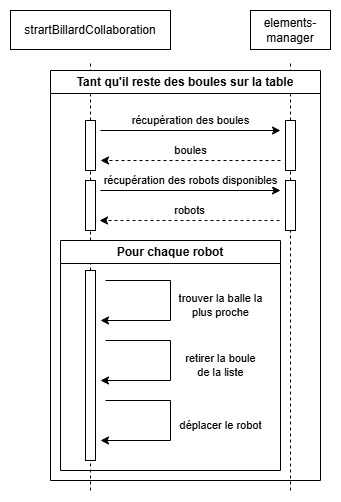

The diagram above was exported from draw.io. Its source (the exported page's mxGraphModel, read from the mxfile embedded in the PNG):
<mxGraphModel dx="1044" dy="626" grid="1" gridSize="10" guides="1" tooltips="1" connect="1" arrows="1" fold="1" page="1" pageScale="1" pageWidth="827" pageHeight="1169" math="0" shadow="0">
  <root>
    <mxCell id="0" />
    <mxCell id="1" parent="0" />
    <mxCell id="-sv18HcWKoeyZ52o21j2-1" value="strartBillardCollaboration" style="rounded=0;whiteSpace=wrap;html=1;" parent="1" vertex="1">
      <mxGeometry x="80" width="160" height="39" as="geometry" />
    </mxCell>
    <mxCell id="-sv18HcWKoeyZ52o21j2-2" value="elements-manager" style="rounded=0;whiteSpace=wrap;html=1;" parent="1" vertex="1">
      <mxGeometry x="320" width="80" height="39" as="geometry" />
    </mxCell>
    <mxCell id="-sv18HcWKoeyZ52o21j2-4" value="" style="endArrow=none;dashed=1;html=1;rounded=0;" parent="1" source="-sv18HcWKoeyZ52o21j2-7" edge="1">
      <mxGeometry width="50" height="50" relative="1" as="geometry">
        <mxPoint x="160" y="480" as="sourcePoint" />
        <mxPoint x="160" y="50" as="targetPoint" />
      </mxGeometry>
    </mxCell>
    <mxCell id="-sv18HcWKoeyZ52o21j2-5" value="" style="endArrow=none;dashed=1;html=1;rounded=0;" parent="1" source="-sv18HcWKoeyZ52o21j2-10" edge="1">
      <mxGeometry width="50" height="50" relative="1" as="geometry">
        <mxPoint x="360" y="480" as="sourcePoint" />
        <mxPoint x="360" y="50" as="targetPoint" />
      </mxGeometry>
    </mxCell>
    <mxCell id="-sv18HcWKoeyZ52o21j2-8" value="" style="endArrow=none;dashed=1;html=1;rounded=0;" parent="1" source="-sv18HcWKoeyZ52o21j2-26" target="-sv18HcWKoeyZ52o21j2-7" edge="1">
      <mxGeometry width="50" height="50" relative="1" as="geometry">
        <mxPoint x="160" y="480" as="sourcePoint" />
        <mxPoint x="160" y="90" as="targetPoint" />
      </mxGeometry>
    </mxCell>
    <mxCell id="-sv18HcWKoeyZ52o21j2-7" value="" style="rounded=0;whiteSpace=wrap;html=1;" parent="1" vertex="1">
      <mxGeometry x="155" y="110" width="10" height="50" as="geometry" />
    </mxCell>
    <mxCell id="-sv18HcWKoeyZ52o21j2-9" value="" style="rounded=0;whiteSpace=wrap;html=1;" parent="1" vertex="1">
      <mxGeometry x="155" y="170" width="10" height="50" as="geometry" />
    </mxCell>
    <mxCell id="-sv18HcWKoeyZ52o21j2-11" value="" style="endArrow=none;dashed=1;html=1;rounded=0;" parent="1" source="-sv18HcWKoeyZ52o21j2-12" target="-sv18HcWKoeyZ52o21j2-10" edge="1">
      <mxGeometry width="50" height="50" relative="1" as="geometry">
        <mxPoint x="360" y="480" as="sourcePoint" />
        <mxPoint x="360" y="90" as="targetPoint" />
      </mxGeometry>
    </mxCell>
    <mxCell id="-sv18HcWKoeyZ52o21j2-10" value="" style="rounded=0;whiteSpace=wrap;html=1;" parent="1" vertex="1">
      <mxGeometry x="355" y="110" width="10" height="50" as="geometry" />
    </mxCell>
    <mxCell id="-sv18HcWKoeyZ52o21j2-13" value="" style="endArrow=none;dashed=1;html=1;rounded=0;" parent="1" target="-sv18HcWKoeyZ52o21j2-12" edge="1">
      <mxGeometry width="50" height="50" relative="1" as="geometry">
        <mxPoint x="360" y="480" as="sourcePoint" />
        <mxPoint x="360" y="160" as="targetPoint" />
      </mxGeometry>
    </mxCell>
    <mxCell id="-sv18HcWKoeyZ52o21j2-12" value="" style="rounded=0;whiteSpace=wrap;html=1;" parent="1" vertex="1">
      <mxGeometry x="355" y="170" width="10" height="50" as="geometry" />
    </mxCell>
    <mxCell id="-sv18HcWKoeyZ52o21j2-14" value="récupération des boules" style="endArrow=classic;html=1;rounded=0;" parent="1" edge="1">
      <mxGeometry y="10" width="50" height="50" relative="1" as="geometry">
        <mxPoint x="170" y="120" as="sourcePoint" />
        <mxPoint x="350" y="120" as="targetPoint" />
        <mxPoint as="offset" />
      </mxGeometry>
    </mxCell>
    <mxCell id="-sv18HcWKoeyZ52o21j2-15" value="récupération des robots disponibles" style="endArrow=classic;html=1;rounded=0;" parent="1" edge="1">
      <mxGeometry y="10" width="50" height="50" relative="1" as="geometry">
        <mxPoint x="170" y="180" as="sourcePoint" />
        <mxPoint x="350" y="180" as="targetPoint" />
        <mxPoint as="offset" />
      </mxGeometry>
    </mxCell>
    <mxCell id="-sv18HcWKoeyZ52o21j2-16" value="boules" style="endArrow=classic;html=1;rounded=0;strokeColor=default;dashed=1;" parent="1" edge="1">
      <mxGeometry y="-10" width="50" height="50" relative="1" as="geometry">
        <mxPoint x="350" y="150" as="sourcePoint" />
        <mxPoint x="170" y="150" as="targetPoint" />
        <mxPoint as="offset" />
      </mxGeometry>
    </mxCell>
    <mxCell id="-sv18HcWKoeyZ52o21j2-18" value="robots" style="endArrow=classic;html=1;rounded=0;strokeColor=default;dashed=1;" parent="1" edge="1">
      <mxGeometry y="-10" width="50" height="50" relative="1" as="geometry">
        <mxPoint x="349" y="210" as="sourcePoint" />
        <mxPoint x="169" y="210" as="targetPoint" />
        <mxPoint as="offset" />
      </mxGeometry>
    </mxCell>
    <mxCell id="-sv18HcWKoeyZ52o21j2-27" value="" style="endArrow=none;dashed=1;html=1;rounded=0;" parent="1" target="-sv18HcWKoeyZ52o21j2-26" edge="1">
      <mxGeometry width="50" height="50" relative="1" as="geometry">
        <mxPoint x="160" y="480" as="sourcePoint" />
        <mxPoint x="160" y="160" as="targetPoint" />
      </mxGeometry>
    </mxCell>
    <mxCell id="-sv18HcWKoeyZ52o21j2-26" value="" style="rounded=0;whiteSpace=wrap;html=1;" parent="1" vertex="1">
      <mxGeometry x="155" y="260" width="10" height="190" as="geometry" />
    </mxCell>
    <mxCell id="-sv18HcWKoeyZ52o21j2-31" value="trouver la balle la&lt;div&gt;plus proche&lt;/div&gt;" style="endArrow=classic;html=1;rounded=0;" parent="1" edge="1">
      <mxGeometry x="0.0303" y="50" width="50" height="50" relative="1" as="geometry">
        <mxPoint x="175" y="270" as="sourcePoint" />
        <mxPoint x="170" y="310" as="targetPoint" />
        <mxPoint as="offset" />
        <Array as="points">
          <mxPoint x="240" y="270" />
          <mxPoint x="240" y="310" />
        </Array>
      </mxGeometry>
    </mxCell>
    <mxCell id="-sv18HcWKoeyZ52o21j2-32" value="retirer la boule&lt;div&gt;de la liste&lt;/div&gt;" style="endArrow=classic;html=1;rounded=0;" parent="1" edge="1">
      <mxGeometry x="0.0303" y="50" width="50" height="50" relative="1" as="geometry">
        <mxPoint x="175" y="330" as="sourcePoint" />
        <mxPoint x="170" y="370" as="targetPoint" />
        <mxPoint as="offset" />
        <Array as="points">
          <mxPoint x="240" y="330" />
          <mxPoint x="240" y="370" />
        </Array>
      </mxGeometry>
    </mxCell>
    <mxCell id="-sv18HcWKoeyZ52o21j2-33" value="déplacer le robot" style="endArrow=classic;html=1;rounded=0;" parent="1" edge="1">
      <mxGeometry x="0.0303" y="50" width="50" height="50" relative="1" as="geometry">
        <mxPoint x="175" y="390" as="sourcePoint" />
        <mxPoint x="170" y="430" as="targetPoint" />
        <mxPoint as="offset" />
        <Array as="points">
          <mxPoint x="240" y="390" />
          <mxPoint x="240" y="430" />
        </Array>
      </mxGeometry>
    </mxCell>
    <mxCell id="-sv18HcWKoeyZ52o21j2-34" value="Pour chaque robot" style="swimlane;whiteSpace=wrap;html=1;" parent="1" vertex="1">
      <mxGeometry x="130" y="230" width="220" height="230" as="geometry" />
    </mxCell>
    <mxCell id="2uQxnuza-qc2u8pr64vH-1" value="Tant qu'il reste des boules sur la table" style="swimlane;whiteSpace=wrap;html=1;" vertex="1" parent="1">
      <mxGeometry x="120" y="60" width="270" height="410" as="geometry" />
    </mxCell>
  </root>
</mxGraphModel>